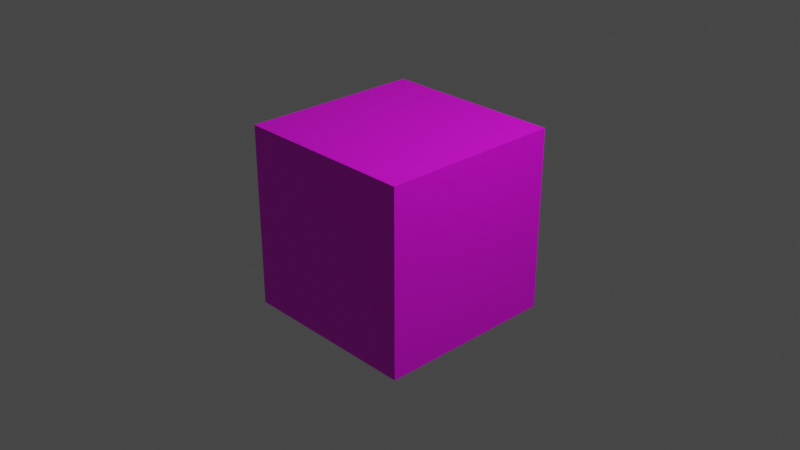 # Source: Box01.blend  (saved by Blender 2.80.75; exported with 4.5.12 LTS)
import bpy
from mathutils import Matrix  # noqa: F401  (used for matrix-valued properties, if any)

bpy.ops.wm.read_factory_settings(use_empty=True)
scene = bpy.context.scene
scene.name = 'Scene'

# ---- collections
col_collection = bpy.data.collections.new('Collection'); scene.collection.children.link(col_collection)

# ---- images (referenced by path relative to the original .blend; pixels are not part of the script)
import os
ASSET_DIR = os.environ.get("B2B_ASSET_DIR", "")  # directory of the original .blend (textures are referenced by path, not embedded)
HERE = os.path.dirname(os.path.abspath(__file__))  # packed textures are extracted next to this script under _unpacked/

def load_image(name, relpath, width, height, colorspace="sRGB"):
    """Load a texture the original file referenced (path relative to the .blend, or extracted next to this script)."""
    p = next((c for c in (os.path.join(HERE, relpath), os.path.join(ASSET_DIR, relpath)) if relpath and os.path.exists(c)), "")
    if p:
        img = bpy.data.images.load(p, check_existing=True)
        img.name = name
    else:  # same state as the original file: an image datablock whose file is absent (Cycles renders it pink)
        img = bpy.data.images.new(name, width, height)
        img.source = "FILE"
        img.filepath = "//" + (relpath or name)
    img.colorspace_settings.name = colorspace
    return img
img_floar01_png = load_image('floar01.png', 'floar01.png', 1024, 1024, 'sRGB')

# ---- materials (node trees are filled in below, after node groups)
mat_material_001 = bpy.data.materials.new('Material.001')
mat_material_001.use_transparent_shadow = False

# ---- material node trees
mat_material_001.use_nodes = True; mat_material_001.node_tree.nodes.clear()
_N = mat_material_001.node_tree.nodes; _L = mat_material_001.node_tree.links
n0 = _N.new('ShaderNodeOutputMaterial'); n0.name = 'Material Output'; n0.location = (300, 300)
n1 = _N.new('ShaderNodeBsdfPrincipled'); n1.name = 'Principled BSDF'; n1.location = (10, 300)
n1.distribution = 'GGX'
n1.subsurface_method = 'BURLEY'
n1.inputs[3].default_value = 1.45
n1.inputs[27].default_value = (0.0, 0.0, 0.0, 1.0)
n1.inputs[28].default_value = 1.0
n2 = _N.new('ShaderNodeTexImage'); n2.name = 'Image Texture'; n2.location = (-280, 275)
n2.image = img_floar01_png
_L.new(n1.outputs[0], n0.inputs[0])
_L.new(n2.outputs[0], n1.inputs[0])
n0.is_active_output = True

# ---- world
world_world = bpy.data.worlds.new('World'); scene.world = world_world
world_world.use_nodes = True; world_world.node_tree.nodes.clear()
_N = world_world.node_tree.nodes; _L = world_world.node_tree.links
n0 = _N.new('ShaderNodeOutputWorld'); n0.name = 'World Output'; n0.location = (300, 300)
n1 = _N.new('ShaderNodeBackground'); n1.name = 'Background'; n1.location = (10, 300)
n1.inputs[0].default_value = (0.05088, 0.05088, 0.05088, 1.0)
_L.new(n1.outputs[0], n0.inputs[0])
n0.is_active_output = True
world_world.color = (0.05088, 0.05088, 0.05088)
world_world.use_sun_shadow = False
world_world.sun_shadow_jitter_overblur = 0.0

# ---- cameras
cam_camera = bpy.data.cameras.new('Camera')
cam_camera.clip_end = 100.0
cam_camera.ortho_scale = 7.314

# ---- lights
light_light = bpy.data.lights.new('Light', 'POINT')
light_light.transmission_factor = 0.0
light_light.energy = 1000.0
light_light.shadow_soft_size = 0.1
light_light.shadow_maximum_resolution = 0.006
light_light.use_absolute_resolution = True

# ---- meshes
me_cube = bpy.data.meshes.new('Cube')
me_cube.from_pydata([(1.0, 1.0, 1.0), (1.0, 1.0, -1.0), (1.0, -1.0, 1.0), (1.0, -1.0, -1.0), (-1.0, 1.0, 1.0), (-1.0, 1.0, -1.0), (-1.0, -1.0, 1.0), (-1.0, -1.0, -1.0)], [], [(0, 4, 6, 2), (3, 2, 6, 7), (7, 6, 4, 5), (5, 1, 3, 7), (1, 0, 2, 3), (5, 4, 0, 1)])
_uv = me_cube.uv_layers.new(name='UVMap')
_uv.uv.foreach_set('vector', [0.005929, -0.003969, 0.9941, -0.003969, 0.998, 0.9921, 0.01387, 0.9921, 0.009898, -1.568e-05, 0.998, -1.567e-05, 0.998, 1.0, 0.009898, 1.0, -0.006172, -0.004195, 0.9982, -0.004195, 0.9982, 1.0, -0.006172, 1.0, 0.002899, -0.003077, 1.005, -0.003077, 1.005, 0.9991, 0.002899, 0.9991, 0.001976, -0.01194, 0.9901, -3.129e-05, 0.9941, 1.0, 0.005945, 0.9921, 0.9921, 0.9901, 0.01581, 0.9901, 0.01581, 0.01384, 0.9921, 0.01384])
me_cube.materials.append(mat_material_001)
me_cube.use_remesh_preserve_volume = False
me_cube.use_remesh_preserve_attributes = False
me_cube.use_mirror_vertex_groups = False
me_cube.update()

# ---- objects
ob_cube = bpy.data.objects.new('Cube', me_cube)
ob_light = bpy.data.objects.new('Light', light_light)
ob_camera = bpy.data.objects.new('Camera', cam_camera)

# ---- transforms, parenting, visibility, modifiers, constraints
ob_cube.location = (0.0, 0.0, 0.0)
ob_cube.lock_rotations_4d = False
ob_cube.empty_display_type = 'ARROWS'
ob_cube.lineart.crease_threshold = 0.0
ob_light.location = (4.076, 1.005, 5.904)
ob_light.rotation_euler = (0.6503, 0.05522, 1.866)
ob_light.lock_rotations_4d = False
ob_light.empty_display_type = 'ARROWS'
ob_light.color = (0.0, 0.0, 0.0, 0.0)
ob_light.lineart.crease_threshold = 0.0
ob_camera.location = (7.359, -6.926, 4.958)
ob_camera.rotation_euler = (1.109, 0.0, 0.8149)
ob_camera.lock_rotations_4d = False
ob_camera.empty_display_type = 'ARROWS'
ob_camera.color = (0.0, 0.0, 0.0, 0.0)
ob_camera.display_type = 'WIRE'
ob_camera.lineart.crease_threshold = 0.0

# ---- collection membership
col_collection.objects.link(ob_cube)
col_collection.objects.link(ob_light)
col_collection.objects.link(ob_camera)

# ---- scene / render settings (as saved in the file)
scene.camera = ob_camera
scene.frame_start = 1; scene.frame_end = 250; scene.frame_set(1)
scene.render.engine = 'BLENDER_EEVEE_NEXT'
scene.cycles.use_denoising = False
scene.cycles.samples = 128
scene.cycles.sampling_pattern = 'TABULATED_SOBOL'
scene.cycles.use_adaptive_sampling = False
scene.cycles.use_light_tree = False
scene.view_settings.view_transform = 'Filmic'
bpy.context.view_layer.update()
